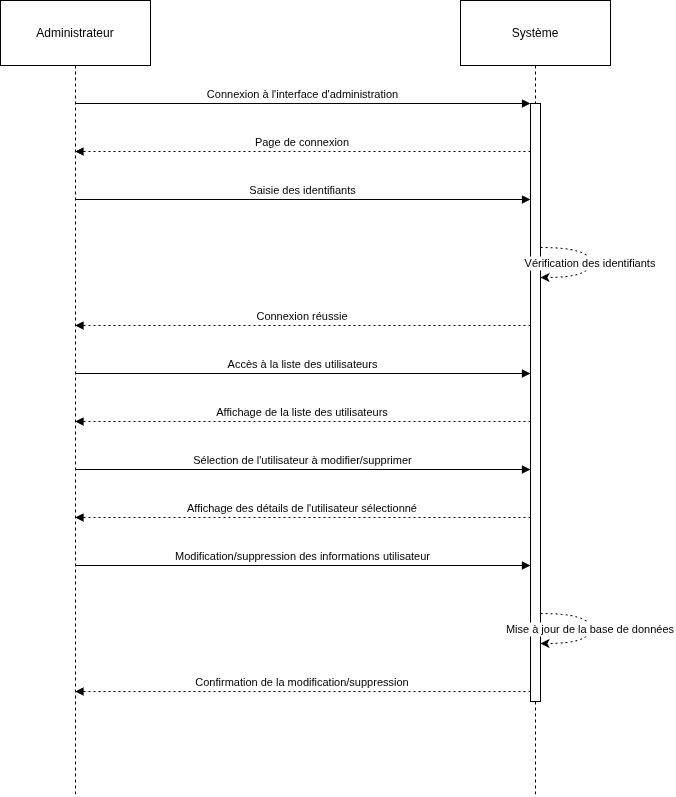

The diagram above was exported from draw.io. Its source (the exported page's mxGraphModel, read from the mxfile embedded in the PNG):
<mxGraphModel dx="1360" dy="728" grid="1" gridSize="10" guides="1" tooltips="1" connect="1" arrows="1" fold="1" page="1" pageScale="1" pageWidth="827" pageHeight="1169" math="0" shadow="0">
  <root>
    <mxCell id="0" />
    <mxCell id="1" parent="0" />
    <mxCell id="gyV3e8XxY2vKs1qoXU5Y-1" value="Administrateur" style="shape=umlLifeline;perimeter=lifelinePerimeter;whiteSpace=wrap;container=1;dropTarget=0;collapsible=0;recursiveResize=0;outlineConnect=0;portConstraint=eastwest;newEdgeStyle={&quot;edgeStyle&quot;:&quot;elbowEdgeStyle&quot;,&quot;elbow&quot;:&quot;vertical&quot;,&quot;curved&quot;:0,&quot;rounded&quot;:0};size=65;" parent="1" vertex="1">
      <mxGeometry x="20" y="20" width="150" height="796" as="geometry" />
    </mxCell>
    <mxCell id="gyV3e8XxY2vKs1qoXU5Y-2" value="Système" style="shape=umlLifeline;perimeter=lifelinePerimeter;whiteSpace=wrap;container=1;dropTarget=0;collapsible=0;recursiveResize=0;outlineConnect=0;portConstraint=eastwest;newEdgeStyle={&quot;edgeStyle&quot;:&quot;elbowEdgeStyle&quot;,&quot;elbow&quot;:&quot;vertical&quot;,&quot;curved&quot;:0,&quot;rounded&quot;:0};size=65;" parent="1" vertex="1">
      <mxGeometry x="480" y="20" width="150" height="796" as="geometry" />
    </mxCell>
    <mxCell id="gyV3e8XxY2vKs1qoXU5Y-3" value="" style="points=[];perimeter=orthogonalPerimeter;outlineConnect=0;targetShapes=umlLifeline;portConstraint=eastwest;newEdgeStyle={&quot;edgeStyle&quot;:&quot;elbowEdgeStyle&quot;,&quot;elbow&quot;:&quot;vertical&quot;,&quot;curved&quot;:0,&quot;rounded&quot;:0}" parent="gyV3e8XxY2vKs1qoXU5Y-2" vertex="1">
      <mxGeometry x="70" y="103" width="10" height="598" as="geometry" />
    </mxCell>
    <mxCell id="gyV3e8XxY2vKs1qoXU5Y-4" value="Connexion à l'interface d'administration" style="verticalAlign=bottom;endArrow=block;edgeStyle=elbowEdgeStyle;elbow=vertical;curved=0;rounded=0;" parent="1" source="gyV3e8XxY2vKs1qoXU5Y-1" target="gyV3e8XxY2vKs1qoXU5Y-3" edge="1">
      <mxGeometry relative="1" as="geometry">
        <Array as="points">
          <mxPoint x="335" y="123" />
        </Array>
      </mxGeometry>
    </mxCell>
    <mxCell id="gyV3e8XxY2vKs1qoXU5Y-5" value="Page de connexion" style="verticalAlign=bottom;endArrow=block;edgeStyle=elbowEdgeStyle;elbow=vertical;curved=0;rounded=0;dashed=1;dashPattern=2 3;" parent="1" source="gyV3e8XxY2vKs1qoXU5Y-3" target="gyV3e8XxY2vKs1qoXU5Y-1" edge="1">
      <mxGeometry relative="1" as="geometry">
        <Array as="points">
          <mxPoint x="333" y="171" />
        </Array>
      </mxGeometry>
    </mxCell>
    <mxCell id="gyV3e8XxY2vKs1qoXU5Y-6" value="Saisie des identifiants" style="verticalAlign=bottom;endArrow=block;edgeStyle=elbowEdgeStyle;elbow=vertical;curved=0;rounded=0;" parent="1" source="gyV3e8XxY2vKs1qoXU5Y-1" target="gyV3e8XxY2vKs1qoXU5Y-3" edge="1">
      <mxGeometry relative="1" as="geometry">
        <Array as="points">
          <mxPoint x="333" y="219" />
        </Array>
      </mxGeometry>
    </mxCell>
    <mxCell id="gyV3e8XxY2vKs1qoXU5Y-7" value="Vérification des identifiants" style="curved=1;dashed=1;dashPattern=2 3;rounded=0;" parent="1" source="gyV3e8XxY2vKs1qoXU5Y-3" target="gyV3e8XxY2vKs1qoXU5Y-3" edge="1">
      <mxGeometry relative="1" as="geometry">
        <Array as="points">
          <mxPoint x="610" y="267" />
          <mxPoint x="610" y="297" />
        </Array>
      </mxGeometry>
    </mxCell>
    <mxCell id="gyV3e8XxY2vKs1qoXU5Y-8" value="Connexion réussie" style="verticalAlign=bottom;endArrow=block;edgeStyle=elbowEdgeStyle;elbow=vertical;curved=0;rounded=0;dashed=1;dashPattern=2 3;" parent="1" source="gyV3e8XxY2vKs1qoXU5Y-3" target="gyV3e8XxY2vKs1qoXU5Y-1" edge="1">
      <mxGeometry relative="1" as="geometry">
        <Array as="points">
          <mxPoint x="333" y="345" />
        </Array>
      </mxGeometry>
    </mxCell>
    <mxCell id="gyV3e8XxY2vKs1qoXU5Y-9" value="Accès à la liste des utilisateurs" style="verticalAlign=bottom;endArrow=block;edgeStyle=elbowEdgeStyle;elbow=vertical;curved=0;rounded=0;" parent="1" source="gyV3e8XxY2vKs1qoXU5Y-1" target="gyV3e8XxY2vKs1qoXU5Y-3" edge="1">
      <mxGeometry relative="1" as="geometry">
        <Array as="points">
          <mxPoint x="333" y="393" />
        </Array>
      </mxGeometry>
    </mxCell>
    <mxCell id="gyV3e8XxY2vKs1qoXU5Y-10" value="Affichage de la liste des utilisateurs" style="verticalAlign=bottom;endArrow=block;edgeStyle=elbowEdgeStyle;elbow=vertical;curved=0;rounded=0;dashed=1;dashPattern=2 3;" parent="1" source="gyV3e8XxY2vKs1qoXU5Y-3" target="gyV3e8XxY2vKs1qoXU5Y-1" edge="1">
      <mxGeometry relative="1" as="geometry">
        <Array as="points">
          <mxPoint x="333" y="441" />
        </Array>
      </mxGeometry>
    </mxCell>
    <mxCell id="gyV3e8XxY2vKs1qoXU5Y-11" value="Sélection de l'utilisateur à modifier/supprimer" style="verticalAlign=bottom;endArrow=block;edgeStyle=elbowEdgeStyle;elbow=vertical;curved=0;rounded=0;" parent="1" source="gyV3e8XxY2vKs1qoXU5Y-1" target="gyV3e8XxY2vKs1qoXU5Y-3" edge="1">
      <mxGeometry relative="1" as="geometry">
        <Array as="points">
          <mxPoint x="333" y="489" />
        </Array>
      </mxGeometry>
    </mxCell>
    <mxCell id="gyV3e8XxY2vKs1qoXU5Y-12" value="Affichage des détails de l'utilisateur sélectionné" style="verticalAlign=bottom;endArrow=block;edgeStyle=elbowEdgeStyle;elbow=vertical;curved=0;rounded=0;dashed=1;dashPattern=2 3;" parent="1" source="gyV3e8XxY2vKs1qoXU5Y-3" target="gyV3e8XxY2vKs1qoXU5Y-1" edge="1">
      <mxGeometry relative="1" as="geometry">
        <Array as="points">
          <mxPoint x="333" y="537" />
        </Array>
      </mxGeometry>
    </mxCell>
    <mxCell id="gyV3e8XxY2vKs1qoXU5Y-13" value="Modification/suppression des informations utilisateur" style="verticalAlign=bottom;endArrow=block;edgeStyle=elbowEdgeStyle;elbow=vertical;curved=0;rounded=0;" parent="1" source="gyV3e8XxY2vKs1qoXU5Y-1" target="gyV3e8XxY2vKs1qoXU5Y-3" edge="1">
      <mxGeometry relative="1" as="geometry">
        <Array as="points">
          <mxPoint x="333" y="585" />
        </Array>
      </mxGeometry>
    </mxCell>
    <mxCell id="gyV3e8XxY2vKs1qoXU5Y-14" value="Mise à jour de la base de données" style="curved=1;dashed=1;dashPattern=2 3;rounded=0;" parent="1" source="gyV3e8XxY2vKs1qoXU5Y-3" target="gyV3e8XxY2vKs1qoXU5Y-3" edge="1">
      <mxGeometry relative="1" as="geometry">
        <Array as="points">
          <mxPoint x="610" y="633" />
          <mxPoint x="610" y="663" />
        </Array>
      </mxGeometry>
    </mxCell>
    <mxCell id="gyV3e8XxY2vKs1qoXU5Y-15" value="Confirmation de la modification/suppression" style="verticalAlign=bottom;endArrow=block;edgeStyle=elbowEdgeStyle;elbow=vertical;curved=0;rounded=0;dashed=1;dashPattern=2 3;" parent="1" source="gyV3e8XxY2vKs1qoXU5Y-3" target="gyV3e8XxY2vKs1qoXU5Y-1" edge="1">
      <mxGeometry relative="1" as="geometry">
        <Array as="points">
          <mxPoint x="333" y="711" />
        </Array>
      </mxGeometry>
    </mxCell>
  </root>
</mxGraphModel>